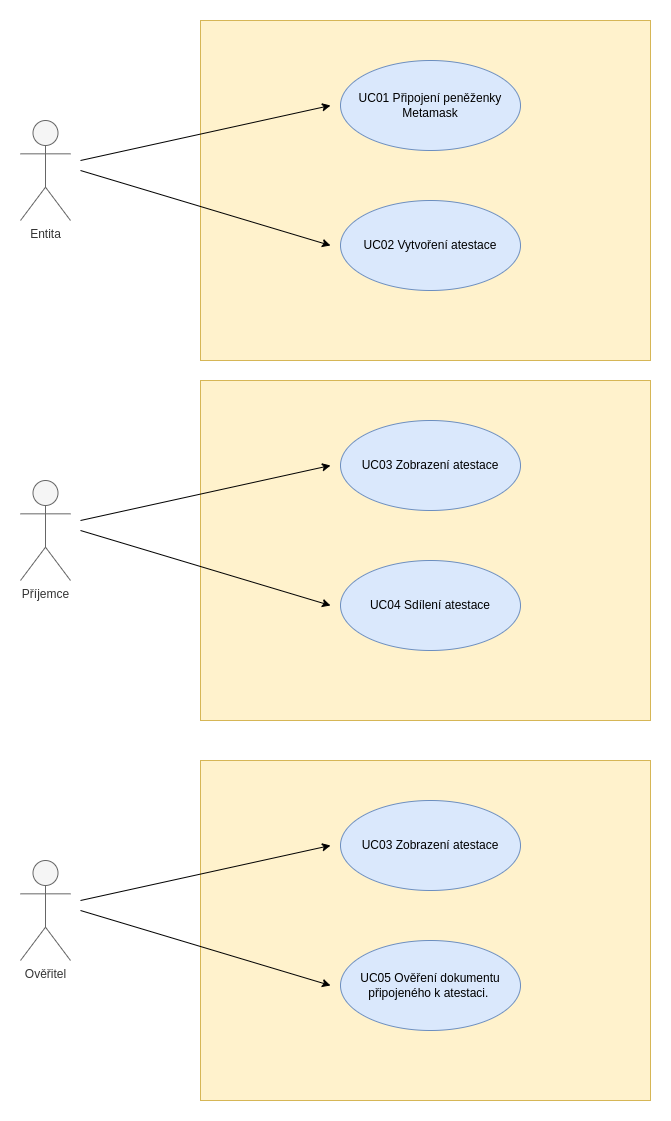

The diagram above was exported from draw.io. Its source (the exported page's mxGraphModel, read from the mxfile embedded in the PNG):
<mxGraphModel dx="1434" dy="759" grid="1" gridSize="10" guides="1" tooltips="1" connect="1" arrows="1" fold="1" page="1" pageScale="1" pageWidth="827" pageHeight="1169" math="0" shadow="0">
  <root>
    <mxCell id="0" />
    <mxCell id="1" parent="0" />
    <mxCell id="2" value="" style="rounded=0;whiteSpace=wrap;html=1;fillColor=#fff2cc;strokeColor=#d6b656;" vertex="1" parent="1">
      <mxGeometry x="270" y="30" width="450" height="340" as="geometry" />
    </mxCell>
    <mxCell id="3" style="rounded=0;orthogonalLoop=1;jettySize=auto;html=1;" edge="1" parent="1">
      <mxGeometry relative="1" as="geometry">
        <mxPoint x="150" y="180" as="sourcePoint" />
        <mxPoint x="400" y="255" as="targetPoint" />
      </mxGeometry>
    </mxCell>
    <mxCell id="4" value="Entita" style="shape=umlActor;verticalLabelPosition=bottom;verticalAlign=top;html=1;outlineConnect=0;fillColor=#f5f5f5;strokeColor=#666666;fontColor=#333333;" vertex="1" parent="1">
      <mxGeometry x="90" y="130" width="50" height="100" as="geometry" />
    </mxCell>
    <mxCell id="5" value="UC01 Připojení peněženky Metamask" style="ellipse;whiteSpace=wrap;html=1;fillColor=#dae8fc;strokeColor=#6c8ebf;" vertex="1" parent="1">
      <mxGeometry x="410" y="70" width="180" height="90" as="geometry" />
    </mxCell>
    <mxCell id="6" style="rounded=0;orthogonalLoop=1;jettySize=auto;html=1;" edge="1" parent="1">
      <mxGeometry relative="1" as="geometry">
        <mxPoint x="150" y="170" as="sourcePoint" />
        <mxPoint x="400" y="115" as="targetPoint" />
      </mxGeometry>
    </mxCell>
    <mxCell id="7" value="UC02 Vytvoření atestace" style="ellipse;whiteSpace=wrap;html=1;fillColor=#dae8fc;strokeColor=#6c8ebf;" vertex="1" parent="1">
      <mxGeometry x="410" y="210" width="180" height="90" as="geometry" />
    </mxCell>
    <mxCell id="8" value="" style="rounded=0;whiteSpace=wrap;html=1;fillColor=#fff2cc;strokeColor=#d6b656;" vertex="1" parent="1">
      <mxGeometry x="270" y="390" width="450" height="340" as="geometry" />
    </mxCell>
    <mxCell id="9" style="rounded=0;orthogonalLoop=1;jettySize=auto;html=1;" edge="1" parent="1">
      <mxGeometry relative="1" as="geometry">
        <mxPoint x="150" y="540" as="sourcePoint" />
        <mxPoint x="400" y="615" as="targetPoint" />
      </mxGeometry>
    </mxCell>
    <mxCell id="10" value="Příjemce" style="shape=umlActor;verticalLabelPosition=bottom;verticalAlign=top;html=1;outlineConnect=0;fillColor=#f5f5f5;strokeColor=#666666;fontColor=#333333;" vertex="1" parent="1">
      <mxGeometry x="90" y="490" width="50" height="100" as="geometry" />
    </mxCell>
    <mxCell id="11" value="UC03 Zobrazení atestace" style="ellipse;whiteSpace=wrap;html=1;fillColor=#dae8fc;strokeColor=#6c8ebf;" vertex="1" parent="1">
      <mxGeometry x="410" y="430" width="180" height="90" as="geometry" />
    </mxCell>
    <mxCell id="12" style="rounded=0;orthogonalLoop=1;jettySize=auto;html=1;" edge="1" parent="1">
      <mxGeometry relative="1" as="geometry">
        <mxPoint x="150" y="530" as="sourcePoint" />
        <mxPoint x="400" y="475" as="targetPoint" />
      </mxGeometry>
    </mxCell>
    <mxCell id="13" value="UC04 Sdílení atestace" style="ellipse;whiteSpace=wrap;html=1;fillColor=#dae8fc;strokeColor=#6c8ebf;" vertex="1" parent="1">
      <mxGeometry x="410" y="570" width="180" height="90" as="geometry" />
    </mxCell>
    <mxCell id="14" value="" style="rounded=0;whiteSpace=wrap;html=1;fillColor=#fff2cc;strokeColor=#d6b656;" vertex="1" parent="1">
      <mxGeometry x="270" y="770" width="450" height="340" as="geometry" />
    </mxCell>
    <mxCell id="15" style="rounded=0;orthogonalLoop=1;jettySize=auto;html=1;" edge="1" parent="1">
      <mxGeometry relative="1" as="geometry">
        <mxPoint x="150" y="920" as="sourcePoint" />
        <mxPoint x="400" y="995" as="targetPoint" />
      </mxGeometry>
    </mxCell>
    <mxCell id="16" value="Ověřitel" style="shape=umlActor;verticalLabelPosition=bottom;verticalAlign=top;html=1;outlineConnect=0;fillColor=#f5f5f5;strokeColor=#666666;fontColor=#333333;" vertex="1" parent="1">
      <mxGeometry x="90" y="870" width="50" height="100" as="geometry" />
    </mxCell>
    <mxCell id="17" value="UC03 Zobrazení atestace" style="ellipse;whiteSpace=wrap;html=1;fillColor=#dae8fc;strokeColor=#6c8ebf;" vertex="1" parent="1">
      <mxGeometry x="410" y="810" width="180" height="90" as="geometry" />
    </mxCell>
    <mxCell id="18" style="rounded=0;orthogonalLoop=1;jettySize=auto;html=1;" edge="1" parent="1">
      <mxGeometry relative="1" as="geometry">
        <mxPoint x="150" y="910" as="sourcePoint" />
        <mxPoint x="400" y="855" as="targetPoint" />
      </mxGeometry>
    </mxCell>
    <mxCell id="19" value="UC05&amp;nbsp;&lt;span style=&quot;text-align: left;&quot;&gt;Ověření dokumentu připojeného k atestaci.&lt;/span&gt;&amp;nbsp;" style="ellipse;whiteSpace=wrap;html=1;fillColor=#dae8fc;strokeColor=#6c8ebf;" vertex="1" parent="1">
      <mxGeometry x="410" y="950" width="180" height="90" as="geometry" />
    </mxCell>
  </root>
</mxGraphModel>